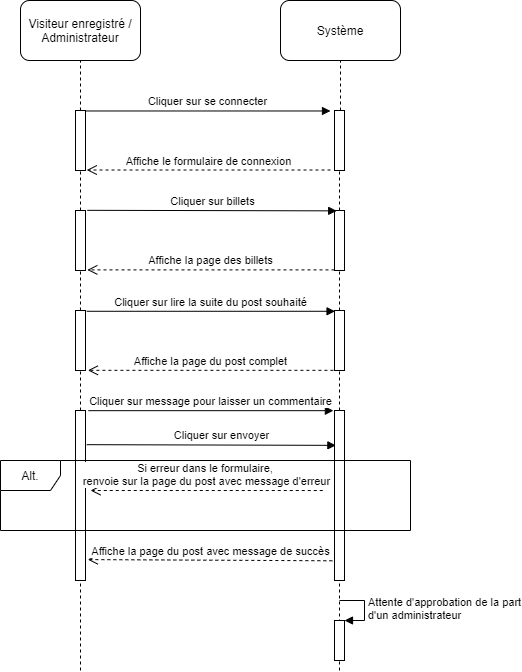

The diagram above was exported from draw.io. Its source (the exported page's mxGraphModel, read from the mxfile embedded in the PNG):
<mxGraphModel dx="1038" dy="523" grid="1" gridSize="10" guides="1" tooltips="1" connect="1" arrows="1" fold="1" page="1" pageScale="1" pageWidth="827" pageHeight="1169" math="0" shadow="0">
  <root>
    <mxCell id="0" />
    <mxCell id="1" parent="0" />
    <mxCell id="OBaI2ratR4xuyBijXPMr-1" value="Visiteur enregistré / Administrateur" style="rounded=1;whiteSpace=wrap;html=1;" parent="1" vertex="1">
      <mxGeometry x="90" y="40" width="120" height="60" as="geometry" />
    </mxCell>
    <mxCell id="OBaI2ratR4xuyBijXPMr-2" value="Système" style="rounded=1;whiteSpace=wrap;html=1;" parent="1" vertex="1">
      <mxGeometry x="350" y="40" width="120" height="60" as="geometry" />
    </mxCell>
    <mxCell id="OBaI2ratR4xuyBijXPMr-4" value="" style="endArrow=none;dashed=1;html=1;entryX=0.5;entryY=1;entryDx=0;entryDy=0;" parent="1" source="OBaI2ratR4xuyBijXPMr-7" target="OBaI2ratR4xuyBijXPMr-1" edge="1">
      <mxGeometry width="50" height="50" relative="1" as="geometry">
        <mxPoint x="150" y="570" as="sourcePoint" />
        <mxPoint x="440" y="270" as="targetPoint" />
      </mxGeometry>
    </mxCell>
    <mxCell id="OBaI2ratR4xuyBijXPMr-5" value="" style="endArrow=none;dashed=1;html=1;entryX=0.5;entryY=1;entryDx=0;entryDy=0;" parent="1" source="OBaI2ratR4xuyBijXPMr-9" target="OBaI2ratR4xuyBijXPMr-2" edge="1">
      <mxGeometry width="50" height="50" relative="1" as="geometry">
        <mxPoint x="410" y="570" as="sourcePoint" />
        <mxPoint x="440" y="270" as="targetPoint" />
      </mxGeometry>
    </mxCell>
    <mxCell id="OBaI2ratR4xuyBijXPMr-7" value="" style="html=1;points=[];perimeter=orthogonalPerimeter;" parent="1" vertex="1">
      <mxGeometry x="145" y="150" width="10" height="60" as="geometry" />
    </mxCell>
    <mxCell id="OBaI2ratR4xuyBijXPMr-8" value="" style="endArrow=none;dashed=1;html=1;entryX=0.5;entryY=1;entryDx=0;entryDy=0;" parent="1" source="OBaI2ratR4xuyBijXPMr-13" target="OBaI2ratR4xuyBijXPMr-7" edge="1">
      <mxGeometry width="50" height="50" relative="1" as="geometry">
        <mxPoint x="150" y="570" as="sourcePoint" />
        <mxPoint x="150" y="100" as="targetPoint" />
      </mxGeometry>
    </mxCell>
    <mxCell id="OBaI2ratR4xuyBijXPMr-9" value="" style="html=1;points=[];perimeter=orthogonalPerimeter;" parent="1" vertex="1">
      <mxGeometry x="404" y="150" width="10" height="60" as="geometry" />
    </mxCell>
    <mxCell id="OBaI2ratR4xuyBijXPMr-10" value="" style="endArrow=none;dashed=1;html=1;entryX=0.5;entryY=1;entryDx=0;entryDy=0;" parent="1" source="OBaI2ratR4xuyBijXPMr-16" target="OBaI2ratR4xuyBijXPMr-9" edge="1">
      <mxGeometry width="50" height="50" relative="1" as="geometry">
        <mxPoint x="410" y="570" as="sourcePoint" />
        <mxPoint x="410" y="100" as="targetPoint" />
      </mxGeometry>
    </mxCell>
    <mxCell id="OBaI2ratR4xuyBijXPMr-11" value="Cliquer sur se connecter" style="html=1;verticalAlign=bottom;endArrow=block;exitX=1.017;exitY=0.008;exitDx=0;exitDy=0;exitPerimeter=0;entryX=-0.4;entryY=0.008;entryDx=0;entryDy=0;entryPerimeter=0;" parent="1" source="OBaI2ratR4xuyBijXPMr-7" target="OBaI2ratR4xuyBijXPMr-9" edge="1">
      <mxGeometry width="80" relative="1" as="geometry">
        <mxPoint x="370" y="290" as="sourcePoint" />
        <mxPoint x="450" y="290" as="targetPoint" />
      </mxGeometry>
    </mxCell>
    <mxCell id="OBaI2ratR4xuyBijXPMr-12" value="Affiche le formulaire de connexion" style="html=1;verticalAlign=bottom;endArrow=open;dashed=1;endSize=8;entryX=1.128;entryY=0.992;entryDx=0;entryDy=0;entryPerimeter=0;exitX=-0.4;exitY=0.992;exitDx=0;exitDy=0;exitPerimeter=0;" parent="1" source="OBaI2ratR4xuyBijXPMr-9" target="OBaI2ratR4xuyBijXPMr-7" edge="1">
      <mxGeometry relative="1" as="geometry">
        <mxPoint x="450" y="290" as="sourcePoint" />
        <mxPoint x="370" y="290" as="targetPoint" />
      </mxGeometry>
    </mxCell>
    <mxCell id="OBaI2ratR4xuyBijXPMr-13" value="" style="html=1;points=[];perimeter=orthogonalPerimeter;" parent="1" vertex="1">
      <mxGeometry x="145" y="250" width="10" height="60" as="geometry" />
    </mxCell>
    <mxCell id="OBaI2ratR4xuyBijXPMr-15" value="" style="endArrow=none;dashed=1;html=1;entryX=0.5;entryY=1;entryDx=0;entryDy=0;" parent="1" source="OBaI2ratR4xuyBijXPMr-22" target="OBaI2ratR4xuyBijXPMr-13" edge="1">
      <mxGeometry width="50" height="50" relative="1" as="geometry">
        <mxPoint x="150.0000000000001" y="570" as="sourcePoint" />
        <mxPoint x="150.0000000000001" y="210" as="targetPoint" />
      </mxGeometry>
    </mxCell>
    <mxCell id="OBaI2ratR4xuyBijXPMr-16" value="" style="html=1;points=[];perimeter=orthogonalPerimeter;" parent="1" vertex="1">
      <mxGeometry x="404" y="250" width="10" height="60" as="geometry" />
    </mxCell>
    <mxCell id="OBaI2ratR4xuyBijXPMr-17" value="" style="endArrow=none;dashed=1;html=1;entryX=0.5;entryY=1;entryDx=0;entryDy=0;" parent="1" source="OBaI2ratR4xuyBijXPMr-20" target="OBaI2ratR4xuyBijXPMr-16" edge="1">
      <mxGeometry width="50" height="50" relative="1" as="geometry">
        <mxPoint x="410" y="570" as="sourcePoint" />
        <mxPoint x="409" y="210" as="targetPoint" />
      </mxGeometry>
    </mxCell>
    <mxCell id="OBaI2ratR4xuyBijXPMr-18" value="Cliquer sur billets" style="html=1;verticalAlign=bottom;endArrow=block;exitX=1.183;exitY=-0.003;exitDx=0;exitDy=0;exitPerimeter=0;entryX=0.221;entryY=0.006;entryDx=0;entryDy=0;entryPerimeter=0;" parent="1" source="OBaI2ratR4xuyBijXPMr-13" target="OBaI2ratR4xuyBijXPMr-16" edge="1">
      <mxGeometry width="80" relative="1" as="geometry">
        <mxPoint x="370" y="290" as="sourcePoint" />
        <mxPoint x="450" y="290" as="targetPoint" />
      </mxGeometry>
    </mxCell>
    <mxCell id="OBaI2ratR4xuyBijXPMr-19" value="Affiche la page des billets" style="html=1;verticalAlign=bottom;endArrow=open;dashed=1;endSize=8;entryX=1.183;entryY=0.99;entryDx=0;entryDy=0;entryPerimeter=0;exitX=0;exitY=0.99;exitDx=0;exitDy=0;exitPerimeter=0;" parent="1" source="OBaI2ratR4xuyBijXPMr-16" target="OBaI2ratR4xuyBijXPMr-13" edge="1">
      <mxGeometry relative="1" as="geometry">
        <mxPoint x="450" y="290" as="sourcePoint" />
        <mxPoint x="370" y="290" as="targetPoint" />
      </mxGeometry>
    </mxCell>
    <mxCell id="OBaI2ratR4xuyBijXPMr-20" value="" style="html=1;points=[];perimeter=orthogonalPerimeter;" parent="1" vertex="1">
      <mxGeometry x="404" y="350" width="10" height="60" as="geometry" />
    </mxCell>
    <mxCell id="OBaI2ratR4xuyBijXPMr-21" value="" style="endArrow=none;dashed=1;html=1;entryX=0.5;entryY=1;entryDx=0;entryDy=0;" parent="1" source="OBaI2ratR4xuyBijXPMr-26" target="OBaI2ratR4xuyBijXPMr-20" edge="1">
      <mxGeometry width="50" height="50" relative="1" as="geometry">
        <mxPoint x="409" y="710" as="sourcePoint" />
        <mxPoint x="409" y="310" as="targetPoint" />
      </mxGeometry>
    </mxCell>
    <mxCell id="OBaI2ratR4xuyBijXPMr-22" value="" style="html=1;points=[];perimeter=orthogonalPerimeter;" parent="1" vertex="1">
      <mxGeometry x="145" y="350" width="10" height="60" as="geometry" />
    </mxCell>
    <mxCell id="OBaI2ratR4xuyBijXPMr-23" value="" style="endArrow=none;dashed=1;html=1;entryX=0.5;entryY=1;entryDx=0;entryDy=0;" parent="1" source="OBaI2ratR4xuyBijXPMr-28" target="OBaI2ratR4xuyBijXPMr-22" edge="1">
      <mxGeometry width="50" height="50" relative="1" as="geometry">
        <mxPoint x="150" y="710" as="sourcePoint" />
        <mxPoint x="150.0000000000001" y="310" as="targetPoint" />
      </mxGeometry>
    </mxCell>
    <mxCell id="OBaI2ratR4xuyBijXPMr-24" value="Cliquer sur lire la suite du post souhaité" style="html=1;verticalAlign=bottom;endArrow=block;exitX=1.128;exitY=0.013;exitDx=0;exitDy=0;exitPerimeter=0;entryX=0.055;entryY=0.013;entryDx=0;entryDy=0;entryPerimeter=0;" parent="1" source="OBaI2ratR4xuyBijXPMr-22" target="OBaI2ratR4xuyBijXPMr-20" edge="1">
      <mxGeometry width="80" relative="1" as="geometry">
        <mxPoint x="370" y="360" as="sourcePoint" />
        <mxPoint x="450" y="360" as="targetPoint" />
      </mxGeometry>
    </mxCell>
    <mxCell id="OBaI2ratR4xuyBijXPMr-25" value="Affiche la page du post complet" style="html=1;verticalAlign=bottom;endArrow=open;dashed=1;endSize=8;entryX=1.238;entryY=0.997;entryDx=0;entryDy=0;entryPerimeter=0;exitX=-0.11;exitY=0.997;exitDx=0;exitDy=0;exitPerimeter=0;" parent="1" source="OBaI2ratR4xuyBijXPMr-20" target="OBaI2ratR4xuyBijXPMr-22" edge="1">
      <mxGeometry relative="1" as="geometry">
        <mxPoint x="450" y="360" as="sourcePoint" />
        <mxPoint x="370" y="360" as="targetPoint" />
      </mxGeometry>
    </mxCell>
    <mxCell id="OBaI2ratR4xuyBijXPMr-26" value="" style="html=1;points=[];perimeter=orthogonalPerimeter;" parent="1" vertex="1">
      <mxGeometry x="404" y="450" width="10" height="170" as="geometry" />
    </mxCell>
    <mxCell id="OBaI2ratR4xuyBijXPMr-27" value="" style="endArrow=none;dashed=1;html=1;entryX=0.5;entryY=1;entryDx=0;entryDy=0;" parent="1" target="OBaI2ratR4xuyBijXPMr-26" edge="1">
      <mxGeometry width="50" height="50" relative="1" as="geometry">
        <mxPoint x="409" y="710" as="sourcePoint" />
        <mxPoint x="409" y="410" as="targetPoint" />
      </mxGeometry>
    </mxCell>
    <mxCell id="OBaI2ratR4xuyBijXPMr-28" value="" style="html=1;points=[];perimeter=orthogonalPerimeter;" parent="1" vertex="1">
      <mxGeometry x="145" y="450" width="10" height="170" as="geometry" />
    </mxCell>
    <mxCell id="OBaI2ratR4xuyBijXPMr-29" value="" style="endArrow=none;dashed=1;html=1;entryX=0.5;entryY=1;entryDx=0;entryDy=0;" parent="1" target="OBaI2ratR4xuyBijXPMr-28" edge="1">
      <mxGeometry width="50" height="50" relative="1" as="geometry">
        <mxPoint x="150.0000000000001" y="710" as="sourcePoint" />
        <mxPoint x="150.0000000000001" y="410" as="targetPoint" />
      </mxGeometry>
    </mxCell>
    <mxCell id="OBaI2ratR4xuyBijXPMr-30" value="Cliquer sur message pour laisser un commentaire" style="html=1;verticalAlign=bottom;endArrow=block;exitX=1.293;exitY=0.001;exitDx=0;exitDy=0;exitPerimeter=0;entryX=-0.11;entryY=0.001;entryDx=0;entryDy=0;entryPerimeter=0;" parent="1" source="OBaI2ratR4xuyBijXPMr-28" target="OBaI2ratR4xuyBijXPMr-26" edge="1">
      <mxGeometry width="80" relative="1" as="geometry">
        <mxPoint x="370" y="530" as="sourcePoint" />
        <mxPoint x="450" y="530" as="targetPoint" />
      </mxGeometry>
    </mxCell>
    <mxCell id="UmDXDBj1SwKKJFdYL2bH-1" value="Alt." style="shape=umlFrame;whiteSpace=wrap;html=1;" parent="1" vertex="1">
      <mxGeometry x="70" y="500" width="410" height="70" as="geometry" />
    </mxCell>
    <mxCell id="UmDXDBj1SwKKJFdYL2bH-2" value="Cliquer sur envoyer" style="html=1;verticalAlign=bottom;endArrow=block;exitX=1.124;exitY=0.201;exitDx=0;exitDy=0;exitPerimeter=0;entryX=0.138;entryY=0.205;entryDx=0;entryDy=0;entryPerimeter=0;" parent="1" source="OBaI2ratR4xuyBijXPMr-28" target="OBaI2ratR4xuyBijXPMr-26" edge="1">
      <mxGeometry x="0.0806" y="1" width="80" relative="1" as="geometry">
        <mxPoint x="350" y="450" as="sourcePoint" />
        <mxPoint x="430" y="450" as="targetPoint" />
        <mxPoint as="offset" />
      </mxGeometry>
    </mxCell>
    <mxCell id="UmDXDBj1SwKKJFdYL2bH-4" value="Si erreur dans le formulaire, &lt;br&gt;renvoie sur la page du post avec message d'erreur" style="html=1;verticalAlign=bottom;endArrow=open;dashed=1;endSize=8;exitX=0.786;exitY=0.429;exitDx=0;exitDy=0;exitPerimeter=0;" parent="1" source="UmDXDBj1SwKKJFdYL2bH-1" edge="1">
      <mxGeometry relative="1" as="geometry">
        <mxPoint x="420" y="510" as="sourcePoint" />
        <mxPoint x="160" y="530" as="targetPoint" />
      </mxGeometry>
    </mxCell>
    <mxCell id="UmDXDBj1SwKKJFdYL2bH-5" value="Affiche la page du post avec message de succès" style="html=1;verticalAlign=bottom;endArrow=open;dashed=1;endSize=8;entryX=1.229;entryY=0.877;entryDx=0;entryDy=0;entryPerimeter=0;exitX=-0.214;exitY=0.884;exitDx=0;exitDy=0;exitPerimeter=0;" parent="1" source="OBaI2ratR4xuyBijXPMr-26" target="OBaI2ratR4xuyBijXPMr-28" edge="1">
      <mxGeometry relative="1" as="geometry">
        <mxPoint x="420" y="610" as="sourcePoint" />
        <mxPoint x="340" y="610" as="targetPoint" />
      </mxGeometry>
    </mxCell>
    <mxCell id="3f7SLC2QzDUnInd8J2HV-1" value="" style="html=1;points=[];perimeter=orthogonalPerimeter;" parent="1" vertex="1">
      <mxGeometry x="404" y="660" width="10" height="40" as="geometry" />
    </mxCell>
    <mxCell id="3f7SLC2QzDUnInd8J2HV-2" value="Attente d'approbation de la part&lt;br&gt;d'un administrateur" style="edgeStyle=orthogonalEdgeStyle;html=1;align=left;spacingLeft=2;endArrow=block;rounded=0;entryX=1;entryY=0;" parent="1" target="3f7SLC2QzDUnInd8J2HV-1" edge="1">
      <mxGeometry relative="1" as="geometry">
        <mxPoint x="409" y="640" as="sourcePoint" />
        <Array as="points">
          <mxPoint x="434" y="640" />
        </Array>
      </mxGeometry>
    </mxCell>
  </root>
</mxGraphModel>